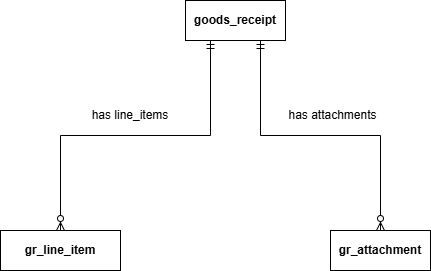

The diagram above was exported from draw.io. Its source (the exported page's mxGraphModel, read from the mxfile embedded in the PNG):
<mxGraphModel dx="502" dy="850" grid="1" gridSize="10" guides="1" tooltips="1" connect="1" arrows="1" fold="1" page="1" pageScale="1" pageWidth="850" pageHeight="1100" math="0" shadow="0">
  <root>
    <mxCell id="0" />
    <mxCell id="1" parent="0" />
    <mxCell id="Hl6TdfmjKEGC5z6TdgpZ-1" parent="1" style="whiteSpace=wrap;html=1;align=center;" value="&lt;b&gt;goods_receipt&lt;/b&gt;" vertex="1">
      <mxGeometry height="40" width="100" x="375" y="160" as="geometry" />
    </mxCell>
    <mxCell id="Hl6TdfmjKEGC5z6TdgpZ-2" parent="1" style="whiteSpace=wrap;html=1;align=center;" value="&lt;b&gt;gr_attachment&lt;/b&gt;" vertex="1">
      <mxGeometry height="40" width="100" x="520" y="390" as="geometry" />
    </mxCell>
    <mxCell id="Hl6TdfmjKEGC5z6TdgpZ-3" parent="1" style="whiteSpace=wrap;html=1;align=center;" value="&lt;b&gt;gr_line_item&lt;/b&gt;" vertex="1">
      <mxGeometry height="40" width="120" x="190" y="390" as="geometry" />
    </mxCell>
    <mxCell id="Hl6TdfmjKEGC5z6TdgpZ-4" edge="1" parent="1" source="Hl6TdfmjKEGC5z6TdgpZ-1" style="edgeStyle=orthogonalEdgeStyle;fontSize=12;html=1;endArrow=ERzeroToMany;startArrow=ERmandOne;rounded=0;exitX=0.25;exitY=1;exitDx=0;exitDy=0;entryX=0.5;entryY=0;entryDx=0;entryDy=0;" target="Hl6TdfmjKEGC5z6TdgpZ-3" value="">
      <mxGeometry height="100" relative="1" width="100" as="geometry">
        <mxPoint x="90" y="390" as="sourcePoint" />
        <mxPoint x="290" y="370" as="targetPoint" />
      </mxGeometry>
    </mxCell>
    <mxCell id="Hl6TdfmjKEGC5z6TdgpZ-5" edge="1" parent="1" source="Hl6TdfmjKEGC5z6TdgpZ-1" style="edgeStyle=orthogonalEdgeStyle;fontSize=12;html=1;endArrow=ERzeroToMany;startArrow=ERmandOne;rounded=0;exitX=0.75;exitY=1;exitDx=0;exitDy=0;entryX=0.5;entryY=0;entryDx=0;entryDy=0;" target="Hl6TdfmjKEGC5z6TdgpZ-2" value="">
      <mxGeometry height="100" relative="1" width="100" as="geometry">
        <mxPoint x="440" y="220" as="sourcePoint" />
        <mxPoint x="260" y="400" as="targetPoint" />
      </mxGeometry>
    </mxCell>
    <mxCell id="Hl6TdfmjKEGC5z6TdgpZ-6" parent="1" style="text;html=1;whiteSpace=wrap;strokeColor=none;fillColor=none;align=center;verticalAlign=middle;rounded=0;" value="has line_items" vertex="1">
      <mxGeometry height="30" width="80" x="280" y="260" as="geometry" />
    </mxCell>
    <mxCell id="Hl6TdfmjKEGC5z6TdgpZ-7" parent="1" style="text;html=1;whiteSpace=wrap;strokeColor=none;fillColor=none;align=center;verticalAlign=middle;rounded=0;" value="has attachments" vertex="1">
      <mxGeometry height="30" width="95" x="475" y="260" as="geometry" />
    </mxCell>
  </root>
</mxGraphModel>